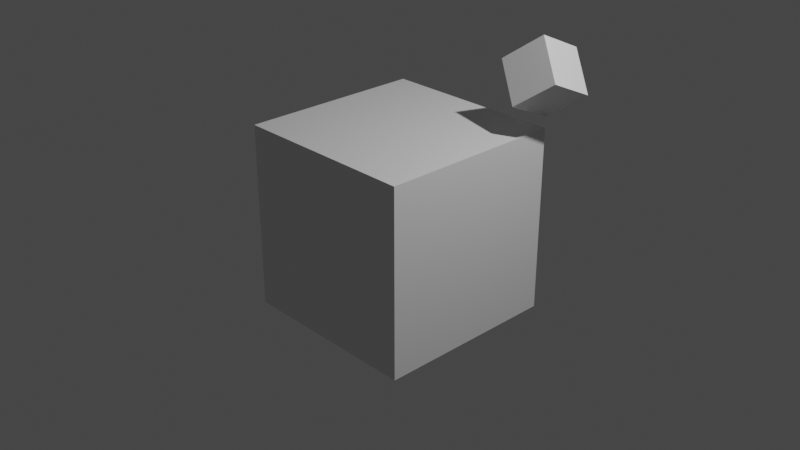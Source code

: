 # Source: doublecube.blend  (saved by Blender 2.91.10; exported with 4.5.12 LTS)
import bpy
from mathutils import Matrix  # noqa: F401  (used for matrix-valued properties, if any)

bpy.ops.wm.read_factory_settings(use_empty=True)
scene = bpy.context.scene
scene.name = 'Scene'

# ---- collections
col_collection = bpy.data.collections.new('Collection'); scene.collection.children.link(col_collection)

# ---- materials (node trees are filled in below, after node groups)
mat_material = bpy.data.materials.new('Material')
mat_material.alpha_threshold = 0.0
mat_material.use_transparent_shadow = False
mat_material.line_color = (0.0, 0.0, 0.0, 1.0)

# ---- material node trees
mat_material.use_nodes = True; mat_material.node_tree.nodes.clear()
_N = mat_material.node_tree.nodes; _L = mat_material.node_tree.links
n0 = _N.new('ShaderNodeOutputMaterial'); n0.name = 'Material Output'; n0.location = (300, 300)
n1 = _N.new('ShaderNodeBsdfPrincipled'); n1.name = 'Principled BSDF'; n1.location = (10, 300)
n1.distribution = 'GGX'
n1.subsurface_method = 'BURLEY'
n1.inputs[2].default_value = 0.4
n1.inputs[3].default_value = 1.45
n1.inputs[27].default_value = (0.0, 0.0, 0.0, 1.0)
n1.inputs[28].default_value = 1.0
_L.new(n1.outputs[0], n0.inputs[0])
n0.is_active_output = True

# ---- world
world_world = bpy.data.worlds.new('World'); scene.world = world_world
world_world.use_nodes = True; world_world.node_tree.nodes.clear()
_N = world_world.node_tree.nodes; _L = world_world.node_tree.links
n0 = _N.new('ShaderNodeOutputWorld'); n0.name = 'World Output'; n0.location = (300, 300)
n1 = _N.new('ShaderNodeBackground'); n1.name = 'Background'; n1.location = (10, 300)
n1.inputs[0].default_value = (0.05088, 0.05088, 0.05088, 1.0)
_L.new(n1.outputs[0], n0.inputs[0])
n0.is_active_output = True
world_world.color = (0.05088, 0.05088, 0.05088)
world_world.use_sun_shadow = False
world_world.sun_shadow_jitter_overblur = 0.0

# ---- cameras
cam_camera = bpy.data.cameras.new('Camera')
cam_camera.clip_end = 100.0
cam_camera.ortho_scale = 7.314

# ---- lights
light_light = bpy.data.lights.new('Light', 'POINT')
light_light.transmission_factor = 0.0
light_light.energy = 1000.0
light_light.shadow_soft_size = 0.1
light_light.shadow_maximum_resolution = 0.006
light_light.use_absolute_resolution = True

# ---- meshes
me_cube = bpy.data.meshes.new('Cube')
me_cube.from_pydata([(1.0, 1.0, 1.0), (1.0, 1.0, -1.0), (1.0, -1.0, 1.0), (1.0, -1.0, -1.0), (-1.0, 1.0, 1.0), (-1.0, 1.0, -1.0), (-1.0, -1.0, 1.0), (-1.0, -1.0, -1.0)], [], [(0, 4, 6, 2), (3, 2, 6, 7), (7, 6, 4, 5), (5, 1, 3, 7), (1, 0, 2, 3), (5, 4, 0, 1)])
_uv = me_cube.uv_layers.new(name='UVMap')
_uv.uv.foreach_set('vector', [0.625, 0.5, 0.875, 0.5, 0.875, 0.75, 0.625, 0.75, 0.375, 0.75, 0.625, 0.75, 0.625, 1.0, 0.375, 1.0, 0.375, 0.0, 0.625, 0.0, 0.625, 0.25, 0.375, 0.25, 0.125, 0.5, 0.375, 0.5, 0.375, 0.75, 0.125, 0.75, 0.375, 0.5, 0.625, 0.5, 0.625, 0.75, 0.375, 0.75, 0.375, 0.25, 0.625, 0.25, 0.625, 0.5, 0.375, 0.5])
me_cube.materials.append(mat_material)
me_cube.use_remesh_preserve_volume = False
me_cube.use_remesh_preserve_attributes = False
me_cube.use_mirror_vertex_groups = False
me_cube.update()
me_cube_001 = bpy.data.meshes.new('Cube.001')
me_cube_001.from_pydata([(1.0, 1.0, 1.0), (1.0, 1.0, -1.0), (1.0, -1.0, 1.0), (1.0, -1.0, -1.0), (-1.0, 1.0, 1.0), (-1.0, 1.0, -1.0), (-1.0, -1.0, 1.0), (-1.0, -1.0, -1.0)], [], [(0, 4, 6, 2), (3, 2, 6, 7), (7, 6, 4, 5), (5, 1, 3, 7), (1, 0, 2, 3), (5, 4, 0, 1)])
_uv = me_cube_001.uv_layers.new(name='UVMap')
_uv.uv.foreach_set('vector', [0.625, 0.5, 0.875, 0.5, 0.875, 0.75, 0.625, 0.75, 0.375, 0.75, 0.625, 0.75, 0.625, 1.0, 0.375, 1.0, 0.375, 0.0, 0.625, 0.0, 0.625, 0.25, 0.375, 0.25, 0.125, 0.5, 0.375, 0.5, 0.375, 0.75, 0.125, 0.75, 0.375, 0.5, 0.625, 0.5, 0.625, 0.75, 0.375, 0.75, 0.375, 0.25, 0.625, 0.25, 0.625, 0.5, 0.375, 0.5])
me_cube_001.materials.append(mat_material)
me_cube_001.use_remesh_preserve_volume = False
me_cube_001.use_remesh_preserve_attributes = False
me_cube_001.use_mirror_vertex_groups = False
me_cube_001.update()

# ---- objects
ob_cube = bpy.data.objects.new('Cube', me_cube)
ob_light = bpy.data.objects.new('Light', light_light)
ob_camera = bpy.data.objects.new('Camera', cam_camera)
ob_cube_001 = bpy.data.objects.new('Cube.001', me_cube_001)

# ---- transforms, parenting, visibility, modifiers, constraints
ob_cube.location = (0.0, 0.0, 0.0)
ob_cube.lock_rotations_4d = False
ob_cube.empty_display_type = 'ARROWS'
ob_cube.lineart.crease_threshold = 0.0
ob_light.location = (4.076, 1.005, 5.904)
ob_light.rotation_euler = (0.6503, 0.05522, 1.866)
ob_light.lock_rotations_4d = False
ob_light.empty_display_type = 'ARROWS'
ob_light.color = (0.0, 0.0, 0.0, 0.0)
ob_light.lineart.crease_threshold = 0.0
ob_camera.location = (7.359, -6.926, 4.958)
ob_camera.rotation_euler = (1.109, 0.0, 0.8149)
ob_camera.lock_rotations_4d = False
ob_camera.empty_display_type = 'ARROWS'
ob_camera.color = (0.0, 0.0, 0.0, 0.0)
ob_camera.display_type = 'WIRE'
ob_camera.lineart.crease_threshold = 0.0
ob_cube_001.location = (1.019, 0.9244, 1.544)
ob_cube_001.rotation_euler = (1.043, -0.615, 0.2703)
ob_cube_001.scale = (0.2554, 0.2554, 0.2554)
ob_cube_001.lock_rotations_4d = False
ob_cube_001.empty_display_type = 'ARROWS'
ob_cube_001.lineart.crease_threshold = 0.0

# ---- collection membership
col_collection.objects.link(ob_cube)
col_collection.objects.link(ob_light)
col_collection.objects.link(ob_camera)
col_collection.objects.link(ob_cube_001)

# ---- scene / render settings (as saved in the file)
scene.camera = ob_camera
scene.frame_start = 1; scene.frame_end = 250; scene.frame_set(1)
scene.render.engine = 'BLENDER_EEVEE_NEXT'
scene.cycles.use_denoising = False
scene.cycles.samples = 128
scene.cycles.sampling_pattern = 'TABULATED_SOBOL'
scene.cycles.use_adaptive_sampling = False
scene.cycles.use_light_tree = False
scene.view_settings.view_transform = 'Filmic'
bpy.context.view_layer.update()
